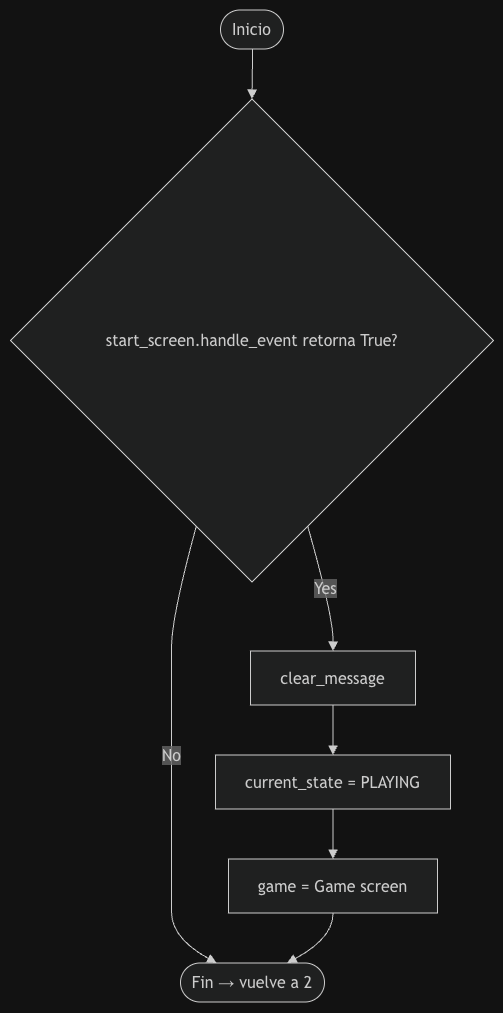

The diagram above was exported from draw.io. Its source (the exported page's mxGraphModel, read from the mxfile embedded in the PNG):
<mxGraphModel dx="3606" dy="1593" grid="1" gridSize="10" guides="1" tooltips="1" connect="1" arrows="1" fold="1" page="1" pageScale="1" pageWidth="827" pageHeight="1169" math="0" shadow="0">
  <root>
    <mxCell id="0" />
    <mxCell id="1" parent="0" />
    <UserObject label="" mermaidData="{&#10;  &quot;data&quot;: &quot;flowchart TD\n    A([Inicio]) --&gt; B{start_screen.handle_event retorna True?}\n    B --&gt;|No| C([Fin → vuelve a 2])\n    B --&gt;|Yes| D[clear_message]\n    D --&gt; E[current_state = PLAYING]\n    E --&gt; F[game = Game screen]\n    F --&gt; C&quot;,&#10;  &quot;config&quot;: null&#10;}" id="mQ-nzn474rauR2EPtoMu-275">
      <mxCell connectable="0" parent="1" style="group;transparentBounds=1;editIcon=1;lockedGroup=0;groupPadding=10;" vertex="1">
        <mxGeometry as="geometry" />
      </mxCell>
    </UserObject>
    <UserObject label="Inicio" mermaidId="n:A" mermaidBaseStyle="html=1;rounded=1;whiteSpace=wrap;arcSize=50;strokeWidth=1;fillColor=light-dark(#ECECFF,#1f2020);strokeColor=light-dark(#9370DB,#cccccc);fontColor=light-dark(#333333,#cccccc);fontFamily=Trebuchet MS,Verdana,Arial,sans-serif;fontSize=16;" mermaidBaseValue="Inicio" id="mQ-nzn474rauR2EPtoMu-276">
      <mxCell parent="mQ-nzn474rauR2EPtoMu-275" style="html=1;rounded=1;whiteSpace=wrap;arcSize=50;strokeWidth=1;fillColor=light-dark(#ECECFF,#1f2020);strokeColor=light-dark(#9370DB,#cccccc);fontColor=light-dark(#333333,#cccccc);fontFamily=Trebuchet MS,Verdana,Arial,sans-serif;fontSize=16;" vertex="1">
        <mxGeometry height="39" width="63" x="240" y="30" as="geometry" />
      </mxCell>
    </UserObject>
    <UserObject label="start_screen.handle_event retorna True?" mermaidId="n:B" mermaidBaseStyle="rhombus;html=1;strokeWidth=1;whiteSpace=wrap;fillColor=light-dark(#ECECFF,#1f2020);strokeColor=light-dark(#9370DB,#cccccc);fontColor=light-dark(#333333,#cccccc);fontFamily=Trebuchet MS,Verdana,Arial,sans-serif;fontSize=16;" mermaidBaseValue="start_screen.handle_event retorna True?" id="mQ-nzn474rauR2EPtoMu-277">
      <mxCell parent="mQ-nzn474rauR2EPtoMu-275" style="rhombus;html=1;strokeWidth=1;whiteSpace=wrap;fillColor=light-dark(#ECECFF,#1f2020);strokeColor=light-dark(#9370DB,#cccccc);fontColor=light-dark(#333333,#cccccc);fontFamily=Trebuchet MS,Verdana,Arial,sans-serif;fontSize=16;" vertex="1">
        <mxGeometry height="483" width="483" x="30" y="119" as="geometry" />
      </mxCell>
    </UserObject>
    <UserObject label="Fin → vuelve a 2" mermaidId="n:C" mermaidBaseStyle="html=1;rounded=1;whiteSpace=wrap;arcSize=50;strokeWidth=1;fillColor=light-dark(#ECECFF,#1f2020);strokeColor=light-dark(#9370DB,#cccccc);fontColor=light-dark(#333333,#cccccc);fontFamily=Trebuchet MS,Verdana,Arial,sans-serif;fontSize=16;" mermaidBaseValue="Fin → vuelve a 2" id="mQ-nzn474rauR2EPtoMu-278">
      <mxCell parent="mQ-nzn474rauR2EPtoMu-275" style="html=1;rounded=1;whiteSpace=wrap;arcSize=50;strokeWidth=1;fillColor=light-dark(#ECECFF,#1f2020);strokeColor=light-dark(#9370DB,#cccccc);fontColor=light-dark(#333333,#cccccc);fontFamily=Trebuchet MS,Verdana,Arial,sans-serif;fontSize=16;" vertex="1">
        <mxGeometry height="39" width="144" x="200" y="983" as="geometry" />
      </mxCell>
    </UserObject>
    <UserObject label="clear_message" mermaidId="n:D" mermaidBaseStyle="html=1;whiteSpace=wrap;strokeWidth=1;fillColor=light-dark(#ECECFF,#1f2020);strokeColor=light-dark(#9370DB,#cccccc);fontColor=light-dark(#333333,#cccccc);fontFamily=Trebuchet MS,Verdana,Arial,sans-serif;fontSize=16;" mermaidBaseValue="clear_message" id="mQ-nzn474rauR2EPtoMu-279">
      <mxCell parent="mQ-nzn474rauR2EPtoMu-275" style="html=1;whiteSpace=wrap;strokeWidth=1;fillColor=light-dark(#ECECFF,#1f2020);strokeColor=light-dark(#9370DB,#cccccc);fontColor=light-dark(#333333,#cccccc);fontFamily=Trebuchet MS,Verdana,Arial,sans-serif;fontSize=16;" vertex="1">
        <mxGeometry height="54" width="165" x="270" y="671" as="geometry" />
      </mxCell>
    </UserObject>
    <UserObject label="current_state = PLAYING" mermaidId="n:E" mermaidBaseStyle="html=1;whiteSpace=wrap;strokeWidth=1;fillColor=light-dark(#ECECFF,#1f2020);strokeColor=light-dark(#9370DB,#cccccc);fontColor=light-dark(#333333,#cccccc);fontFamily=Trebuchet MS,Verdana,Arial,sans-serif;fontSize=16;" mermaidBaseValue="current_state = PLAYING" id="mQ-nzn474rauR2EPtoMu-280">
      <mxCell parent="mQ-nzn474rauR2EPtoMu-275" style="html=1;whiteSpace=wrap;strokeWidth=1;fillColor=light-dark(#ECECFF,#1f2020);strokeColor=light-dark(#9370DB,#cccccc);fontColor=light-dark(#333333,#cccccc);fontFamily=Trebuchet MS,Verdana,Arial,sans-serif;fontSize=16;" vertex="1">
        <mxGeometry height="54" width="235" x="235" y="775" as="geometry" />
      </mxCell>
    </UserObject>
    <UserObject label="game = Game screen" mermaidId="n:F" mermaidBaseStyle="html=1;whiteSpace=wrap;strokeWidth=1;fillColor=light-dark(#ECECFF,#1f2020);strokeColor=light-dark(#9370DB,#cccccc);fontColor=light-dark(#333333,#cccccc);fontFamily=Trebuchet MS,Verdana,Arial,sans-serif;fontSize=16;" mermaidBaseValue="game = Game screen" id="mQ-nzn474rauR2EPtoMu-281">
      <mxCell parent="mQ-nzn474rauR2EPtoMu-275" style="html=1;whiteSpace=wrap;strokeWidth=1;fillColor=light-dark(#ECECFF,#1f2020);strokeColor=light-dark(#9370DB,#cccccc);fontColor=light-dark(#333333,#cccccc);fontFamily=Trebuchet MS,Verdana,Arial,sans-serif;fontSize=16;" vertex="1">
        <mxGeometry height="54" width="209" x="248" y="879" as="geometry" />
      </mxCell>
    </UserObject>
    <UserObject label="" mermaidId="e:A-&gt;B#0" mermaidBaseStyle="curved=1;startArrow=none;endArrow=block;endSize=7;strokeColor=light-dark(#333333,#cccccc);exitX=0.51;exitY=1;entryX=0.5;entryY=0;" mermaidBaseValue="" id="mQ-nzn474rauR2EPtoMu-282">
      <mxCell edge="1" parent="mQ-nzn474rauR2EPtoMu-275" source="mQ-nzn474rauR2EPtoMu-276" style="curved=1;startArrow=none;endArrow=block;endSize=7;strokeColor=light-dark(#333333,#cccccc);exitX=0.51;exitY=1;entryX=0.5;entryY=0;rounded=0;" target="mQ-nzn474rauR2EPtoMu-277">
        <mxGeometry relative="1" as="geometry">
          <Array as="points" />
        </mxGeometry>
      </mxCell>
    </UserObject>
    <UserObject label="No" mermaidId="e:B-&gt;C#0" mermaidBaseStyle="curved=1;startArrow=none;endArrow=block;endSize=7;strokeColor=light-dark(#333333,#cccccc);html=1;fontSize=16;labelBackgroundColor=light-dark(#E8E8E88D,#2a2a2a8D);fontFamily=Trebuchet MS,Verdana,Arial,sans-serif;fontColor=light-dark(#333333,#cccccc);exitX=0.35;exitY=1;entryX=0.25;entryY=0;" mermaidBaseValue="No" id="mQ-nzn474rauR2EPtoMu-283">
      <mxCell edge="1" parent="mQ-nzn474rauR2EPtoMu-275" source="mQ-nzn474rauR2EPtoMu-277" style="curved=1;startArrow=none;endArrow=block;endSize=7;strokeColor=light-dark(#333333,#cccccc);html=1;fontSize=16;labelBackgroundColor=light-dark(#E8E8E88D,#2a2a2a8D);fontFamily=Trebuchet MS,Verdana,Arial,sans-serif;fontColor=light-dark(#333333,#cccccc);exitX=0.35;exitY=1;entryX=0.25;entryY=0;rounded=0;" target="mQ-nzn474rauR2EPtoMu-278">
        <mxGeometry relative="1" as="geometry">
          <Array as="points">
            <mxPoint x="191" y="637" />
            <mxPoint x="191" y="698" />
            <mxPoint x="191" y="750" />
            <mxPoint x="191" y="802" />
            <mxPoint x="191" y="854" />
            <mxPoint x="191" y="906" />
            <mxPoint x="191" y="958" />
          </Array>
        </mxGeometry>
      </mxCell>
    </UserObject>
    <UserObject label="Yes" mermaidId="e:B-&gt;D#0" mermaidBaseStyle="curved=1;startArrow=none;endArrow=block;endSize=7;strokeColor=light-dark(#333333,#cccccc);html=1;fontSize=16;labelBackgroundColor=light-dark(#E8E8E88D,#2a2a2a8D);fontFamily=Trebuchet MS,Verdana,Arial,sans-serif;fontColor=light-dark(#333333,#cccccc);exitX=0.65;exitY=1;entryX=0.5;entryY=0;" mermaidBaseValue="Yes" id="mQ-nzn474rauR2EPtoMu-284">
      <mxCell edge="1" parent="mQ-nzn474rauR2EPtoMu-275" source="mQ-nzn474rauR2EPtoMu-277" style="curved=1;startArrow=none;endArrow=block;endSize=7;strokeColor=light-dark(#333333,#cccccc);html=1;fontSize=16;labelBackgroundColor=light-dark(#E8E8E88D,#2a2a2a8D);fontFamily=Trebuchet MS,Verdana,Arial,sans-serif;fontColor=light-dark(#333333,#cccccc);exitX=0.65;exitY=1;entryX=0.5;entryY=0;rounded=0;" target="mQ-nzn474rauR2EPtoMu-279">
        <mxGeometry relative="1" as="geometry">
          <Array as="points">
            <mxPoint x="353" y="637" />
          </Array>
        </mxGeometry>
      </mxCell>
    </UserObject>
    <UserObject label="" mermaidId="e:D-&gt;E#0" mermaidBaseStyle="curved=1;startArrow=none;endArrow=block;endSize=7;strokeColor=light-dark(#333333,#cccccc);exitX=0.5;exitY=1;entryX=0.5;entryY=0;" mermaidBaseValue="" id="mQ-nzn474rauR2EPtoMu-285">
      <mxCell edge="1" parent="mQ-nzn474rauR2EPtoMu-275" source="mQ-nzn474rauR2EPtoMu-279" style="curved=1;startArrow=none;endArrow=block;endSize=7;strokeColor=light-dark(#333333,#cccccc);exitX=0.5;exitY=1;entryX=0.5;entryY=0;rounded=0;" target="mQ-nzn474rauR2EPtoMu-280">
        <mxGeometry relative="1" as="geometry">
          <Array as="points" />
        </mxGeometry>
      </mxCell>
    </UserObject>
    <UserObject label="" mermaidId="e:E-&gt;F#0" mermaidBaseStyle="curved=1;startArrow=none;endArrow=block;endSize=7;strokeColor=light-dark(#333333,#cccccc);exitX=0.5;exitY=1;entryX=0.5;entryY=0;" mermaidBaseValue="" id="mQ-nzn474rauR2EPtoMu-286">
      <mxCell edge="1" parent="mQ-nzn474rauR2EPtoMu-275" source="mQ-nzn474rauR2EPtoMu-280" style="curved=1;startArrow=none;endArrow=block;endSize=7;strokeColor=light-dark(#333333,#cccccc);exitX=0.5;exitY=1;entryX=0.5;entryY=0;rounded=0;" target="mQ-nzn474rauR2EPtoMu-281">
        <mxGeometry relative="1" as="geometry">
          <Array as="points" />
        </mxGeometry>
      </mxCell>
    </UserObject>
    <UserObject label="" mermaidId="e:F-&gt;C#0" mermaidBaseStyle="curved=1;startArrow=none;endArrow=block;endSize=7;strokeColor=light-dark(#333333,#cccccc);exitX=0.5;exitY=1;entryX=0.74;entryY=0;" mermaidBaseValue="" id="mQ-nzn474rauR2EPtoMu-287">
      <mxCell edge="1" parent="mQ-nzn474rauR2EPtoMu-275" source="mQ-nzn474rauR2EPtoMu-281" style="curved=1;startArrow=none;endArrow=block;endSize=7;strokeColor=light-dark(#333333,#cccccc);exitX=0.5;exitY=1;entryX=0.74;entryY=0;rounded=0;" target="mQ-nzn474rauR2EPtoMu-278">
        <mxGeometry relative="1" as="geometry">
          <Array as="points">
            <mxPoint x="353" y="958" />
          </Array>
        </mxGeometry>
      </mxCell>
    </UserObject>
  </root>
</mxGraphModel>